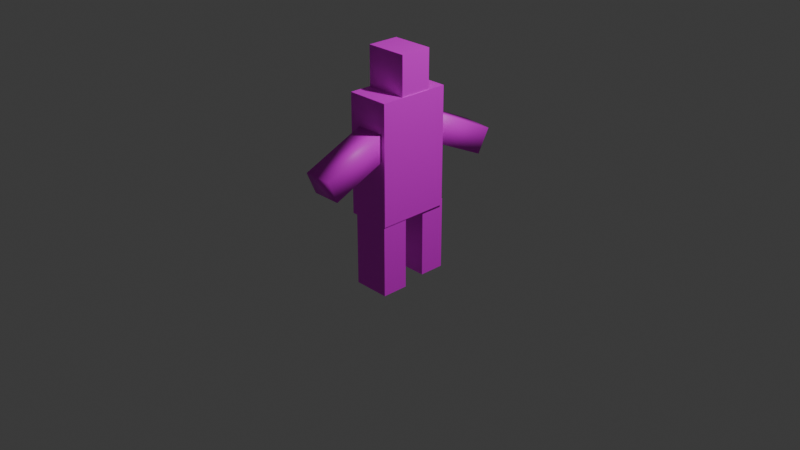 # Source: perso.blend  (saved by Blender 4.0.36; exported with 4.5.12 LTS)
import bpy
from mathutils import Matrix  # noqa: F401  (used for matrix-valued properties, if any)

bpy.ops.wm.read_factory_settings(use_empty=True)
scene = bpy.context.scene
scene.name = 'Scene'

# ---- collections
col_collection = bpy.data.collections.new('Collection'); scene.collection.children.link(col_collection)

# ---- images (referenced by path relative to the original .blend; pixels are not part of the script)
import os
ASSET_DIR = os.environ.get("B2B_ASSET_DIR", "")  # directory of the original .blend (textures are referenced by path, not embedded)
HERE = os.path.dirname(os.path.abspath(__file__))  # packed textures are extracted next to this script under _unpacked/

def load_image(name, relpath, width, height, colorspace="sRGB"):
    """Load a texture the original file referenced (path relative to the .blend, or extracted next to this script)."""
    p = next((c for c in (os.path.join(HERE, relpath), os.path.join(ASSET_DIR, relpath)) if relpath and os.path.exists(c)), "")
    if p:
        img = bpy.data.images.load(p, check_existing=True)
        img.name = name
    else:  # same state as the original file: an image datablock whose file is absent (Cycles renders it pink)
        img = bpy.data.images.new(name, width, height)
        img.source = "FILE"
        img.filepath = "//" + (relpath or name)
    img.colorspace_settings.name = colorspace
    return img
img_screenshot_from_2024_03_23_18_58_33_png = load_image('Screenshot from 2024-03-23 18-58-33.png', 'Screenshot from 2024-03-23 18-58-33.png', 1024, 1024, 'sRGB')
img_screenshot_from_2024_03_23_19_15_18_png = load_image('Screenshot from 2024-03-23 19-15-18.png', 'Screenshot from 2024-03-23 19-15-18.png', 1024, 1024, 'sRGB')

# ---- materials (node trees are filled in below, after node groups)
mat_material_006 = bpy.data.materials.new('Material.006')
mat_material_006.use_transparent_shadow = False
mat_material_005 = bpy.data.materials.new('Material.005')
mat_material_005.use_transparent_shadow = False
mat_material_003 = bpy.data.materials.new('Material.003')
mat_material_003.use_transparent_shadow = False
mat_material_004 = bpy.data.materials.new('Material.004')
mat_material_004.use_transparent_shadow = False
mat_material_002 = bpy.data.materials.new('Material.002')
mat_material_002.use_transparent_shadow = False
mat_material_001 = bpy.data.materials.new('Material.001')
mat_material_001.use_transparent_shadow = False

# ---- node groups
ng_auto_smooth = bpy.data.node_groups.new('Auto Smooth', 'GeometryNodeTree')
_s = ng_auto_smooth.interface.new_socket(name='Geometry', in_out='OUTPUT', socket_type='NodeSocketGeometry')
_s = ng_auto_smooth.interface.new_socket(name='Geometry', in_out='INPUT', socket_type='NodeSocketGeometry')
_s = ng_auto_smooth.interface.new_socket(name='Angle', in_out='INPUT', socket_type='NodeSocketFloat')
_s.subtype = 'ANGLE'
_s.min_value = 0.0
_s.max_value = 3.142
ng_auto_smooth.is_modifier = True
_N = ng_auto_smooth.nodes; _L = ng_auto_smooth.links
n0 = _N.new('NodeGroupOutput'); n0.name = 'Group Output'; n0.location = (480, -100)
n1 = _N.new('NodeGroupInput'); n1.name = 'Group Input'; n1.location = (-420, -300)
n2 = _N.new('NodeGroupInput'); n2.name = 'Group Input.001'; n2.location = (-60, -100)
n3 = _N.new('GeometryNodeSetShadeSmooth'); n3.name = 'Set Shade Smooth'; n3.location = (120, -100)
n3.domain = 'EDGE'
n4 = _N.new('GeometryNodeSetShadeSmooth'); n4.name = 'Set Shade Smooth.001'; n4.location = (300, -100)
n5 = _N.new('GeometryNodeInputMeshEdgeAngle'); n5.name = 'Edge Angle'; n5.location = (-420, -220)
n6 = _N.new('GeometryNodeInputEdgeSmooth'); n6.name = 'Is Edge Smooth'; n6.location = (-60, -160)
n7 = _N.new('GeometryNodeInputShadeSmooth'); n7.name = 'Is Face Smooth'; n7.location = (-240, -340)
n8 = _N.new('FunctionNodeBooleanMath'); n8.name = 'Boolean Math'; n8.location = (-60, -220)
n9 = _N.new('FunctionNodeCompare'); n9.name = 'Compare'; n9.location = (-240, -180)
n9.operation = 'LESS_EQUAL'
_L.new(n5.outputs[0], n9.inputs[0])
_L.new(n4.outputs[0], n0.inputs[0])
_L.new(n1.outputs[1], n9.inputs[1])
_L.new(n9.outputs[0], n8.inputs[0])
_L.new(n7.outputs[0], n8.inputs[1])
_L.new(n2.outputs[0], n3.inputs[0])
_L.new(n6.outputs[0], n3.inputs[1])
_L.new(n3.outputs[0], n4.inputs[0])
_L.new(n8.outputs[0], n3.inputs[2])
n0.is_active_output = True

# ---- material node trees
mat_material_006.use_nodes = True; mat_material_006.node_tree.nodes.clear()
_N = mat_material_006.node_tree.nodes; _L = mat_material_006.node_tree.links
n0 = _N.new('ShaderNodeBsdfPrincipled'); n0.name = 'Principled BSDF'; n0.location = (10, 300)
n0.inputs[3].default_value = 1.45
n1 = _N.new('ShaderNodeOutputMaterial'); n1.name = 'Material Output'; n1.location = (300, 300)
n2 = _N.new('ShaderNodeTexImage'); n2.name = 'Image Texture'; n2.location = (-280, 280)
n2.image = img_screenshot_from_2024_03_23_18_58_33_png
n2.interpolation = 'Smart'
n2.extension = 'EXTEND'
_L.new(n0.outputs[0], n1.inputs[0])
_L.new(n2.outputs[0], n0.inputs[0])
n1.is_active_output = True
mat_material_005.use_nodes = True; mat_material_005.node_tree.nodes.clear()
_N = mat_material_005.node_tree.nodes; _L = mat_material_005.node_tree.links
n0 = _N.new('ShaderNodeBsdfPrincipled'); n0.name = 'Principled BSDF'; n0.location = (10, 300)
n0.inputs[3].default_value = 1.45
n1 = _N.new('ShaderNodeOutputMaterial'); n1.name = 'Material Output'; n1.location = (300, 300)
n2 = _N.new('ShaderNodeTexImage'); n2.name = 'Image Texture'; n2.location = (-280, 280)
n2.image = img_screenshot_from_2024_03_23_18_58_33_png
_L.new(n0.outputs[0], n1.inputs[0])
_L.new(n2.outputs[0], n0.inputs[0])
n1.is_active_output = True
mat_material_003.use_nodes = True; mat_material_003.node_tree.nodes.clear()
_N = mat_material_003.node_tree.nodes; _L = mat_material_003.node_tree.links
n0 = _N.new('ShaderNodeBsdfPrincipled'); n0.name = 'Principled BSDF'; n0.location = (10, 300)
n0.inputs[3].default_value = 1.45
n1 = _N.new('ShaderNodeOutputMaterial'); n1.name = 'Material Output'; n1.location = (300, 300)
n2 = _N.new('ShaderNodeTexImage'); n2.name = 'Image Texture'; n2.location = (-280, 280)
n2.image = img_screenshot_from_2024_03_23_19_15_18_png
n2.interpolation = 'Smart'
n2.extension = 'MIRROR'
_L.new(n0.outputs[0], n1.inputs[0])
_L.new(n2.outputs[0], n0.inputs[0])
n1.is_active_output = True
mat_material_004.use_nodes = True; mat_material_004.node_tree.nodes.clear()
_N = mat_material_004.node_tree.nodes; _L = mat_material_004.node_tree.links
n0 = _N.new('ShaderNodeBsdfPrincipled'); n0.name = 'Principled BSDF'; n0.location = (10, 300)
n0.inputs[3].default_value = 1.45
n1 = _N.new('ShaderNodeOutputMaterial'); n1.name = 'Material Output'; n1.location = (300, 300)
n2 = _N.new('ShaderNodeTexImage'); n2.name = 'Image Texture'; n2.location = (-280, 280)
n2.image = img_screenshot_from_2024_03_23_18_58_33_png
_L.new(n0.outputs[0], n1.inputs[0])
_L.new(n2.outputs[0], n0.inputs[0])
n1.is_active_output = True
mat_material_002.use_nodes = True; mat_material_002.node_tree.nodes.clear()
_N = mat_material_002.node_tree.nodes; _L = mat_material_002.node_tree.links
n0 = _N.new('ShaderNodeBsdfPrincipled'); n0.name = 'Principled BSDF'; n0.location = (10, 300)
n0.inputs[3].default_value = 1.45
n1 = _N.new('ShaderNodeOutputMaterial'); n1.name = 'Material Output'; n1.location = (300, 300)
n2 = _N.new('ShaderNodeTexImage'); n2.name = 'Image Texture'; n2.location = (-280, 280)
n2.image = img_screenshot_from_2024_03_23_18_58_33_png
_L.new(n0.outputs[0], n1.inputs[0])
_L.new(n2.outputs[0], n0.inputs[0])
n1.is_active_output = True
mat_material_001.use_nodes = True; mat_material_001.node_tree.nodes.clear()
_N = mat_material_001.node_tree.nodes; _L = mat_material_001.node_tree.links
n0 = _N.new('ShaderNodeBsdfPrincipled'); n0.name = 'Principled BSDF'; n0.location = (10, 300)
n0.inputs[3].default_value = 1.45
n1 = _N.new('ShaderNodeOutputMaterial'); n1.name = 'Material Output'; n1.location = (300, 300)
n2 = _N.new('ShaderNodeTexImage'); n2.name = 'Image Texture'; n2.location = (-280, 280)
n2.image = img_screenshot_from_2024_03_23_18_58_33_png
n2.interpolation = 'Smart'
_L.new(n0.outputs[0], n1.inputs[0])
_L.new(n2.outputs[0], n0.inputs[0])
n1.is_active_output = True

# ---- world
world_world = bpy.data.worlds.new('World'); scene.world = world_world
world_world.use_nodes = True; world_world.node_tree.nodes.clear()
_N = world_world.node_tree.nodes; _L = world_world.node_tree.links
n0 = _N.new('ShaderNodeOutputWorld'); n0.name = 'World Output'; n0.location = (300, 300)
n1 = _N.new('ShaderNodeBackground'); n1.name = 'Background'; n1.location = (10, 300)
n1.inputs[0].default_value = (0.05088, 0.05088, 0.05088, 1.0)
_L.new(n1.outputs[0], n0.inputs[0])
n0.is_active_output = True
world_world.color = (0.05088, 0.05088, 0.05088)
world_world.use_sun_shadow = False
world_world.sun_shadow_jitter_overblur = 0.0

# ---- cameras
cam_camera = bpy.data.cameras.new('Camera')
cam_camera.clip_end = 100.0
cam_camera.ortho_scale = 7.314

# ---- lights
light_light = bpy.data.lights.new('Light', 'POINT')
light_light.transmission_factor = 0.0
light_light.use_soft_falloff = False
light_light.energy = 1000.0
light_light.shadow_soft_size = 0.1
light_light.shadow_maximum_resolution = 0.006
light_light.use_absolute_resolution = True

# ---- meshes
me_cube_002 = bpy.data.meshes.new('Cube.002')
me_cube_002.from_pydata([(-0.08878, -0.07132, -0.2004), (-0.08878, -0.07132, 0.2004), (-0.08878, 0.07132, -0.2004), (-0.08878, 0.07132, 0.2004), (0.08878, -0.07132, -0.2004), (0.08878, -0.07132, 0.2004), (0.08878, 0.07132, -0.2004), (0.08878, 0.07132, 0.2004)], [], [(0, 1, 3, 2), (2, 3, 7, 6), (6, 7, 5, 4), (4, 5, 1, 0), (2, 6, 4, 0), (7, 3, 1, 5)])
_uv = me_cube_002.uv_layers.new(name='UVMap')
_uv.uv.foreach_set('vector', [0.5667, 0.1416, 0.818, 0.1459, 0.818, 0.3959, 0.568, 0.3959, 0.375, 0.25, 0.625, 0.25, 0.625, 0.5, 0.375, 0.5, 0.375, 0.5, 0.625, 0.5, 0.625, 0.75, 0.3734, 0.7473, 0.5495, 0.5612, 0.7995, 0.5625, 0.7995, 0.8112, 0.5495, 0.8112, 0.125, 0.5, 0.375, 0.5, 0.3736, 0.7459, 0.125, 0.75, 0.5747, 0.5574, 0.817, 0.5601, 0.817, 0.8101, 0.5747, 0.806])
me_cube_002.materials.append(mat_material_006)
me_cube_002.update()
me_cube_003 = bpy.data.meshes.new('Cube.003')
me_cube_003.from_pydata([(-0.1096, -0.08924, -0.1888), (-0.1096, -0.08924, 0.1888), (-0.1096, 0.08924, -0.1888), (-0.1096, 0.08924, 0.1888), (0.1096, -0.08924, -0.1888), (0.1096, -0.08924, 0.1888), (0.1096, 0.08924, -0.1888), (0.1096, 0.08924, 0.1888)], [], [(0, 1, 3, 2), (2, 3, 7, 6), (6, 7, 5, 4), (4, 5, 1, 0), (2, 6, 4, 0), (7, 3, 1, 5)])
_uv = me_cube_003.uv_layers.new(name='UVMap')
_uv.uv.foreach_set('vector', [0.375, 0.0, 0.625, 0.0, 0.625, 0.25, 0.375, 0.25, 0.375, 0.25, 0.625, 0.25, 0.625, 0.5, 0.375, 0.5, 0.375, 0.5, 0.625, 0.5, 0.625, 0.75, 0.375, 0.75, 0.375, 0.75, 0.625, 0.75, 0.625, 1.0, 0.375, 1.0, 0.125, 0.5, 0.375, 0.5, 0.375, 0.75, 0.125, 0.75, 0.625, 0.5, 0.875, 0.5, 0.875, 0.75, 0.625, 0.75])
me_cube_003.materials.append(mat_material_005)
me_cube_003.update()
me_cube_004 = bpy.data.meshes.new('Cube.004')
me_cube_004.from_pydata([(-0.1195, -0.2412, -0.491), (-0.1195, -0.2412, 0.491), (-0.1195, 0.2412, -0.491), (-0.1195, 0.2412, 0.491), (0.1195, -0.2412, -0.491), (0.1195, -0.2412, 0.491), (0.1195, 0.2412, -0.491), (0.1195, 0.2412, 0.491)], [], [(0, 1, 3, 2), (2, 3, 7, 6), (6, 7, 5, 4), (4, 5, 1, 0), (2, 6, 4, 0), (7, 3, 1, 5)])
me_cube_004.polygons.foreach_set('use_smooth', [True] * 6)
_uv = me_cube_004.uv_layers.new(name='UVMap')
_uv.uv.foreach_set('vector', [0.375, 0.0, 0.625, 0.0, 0.625, 0.25, 0.375, 0.25, 0.375, 0.25, 0.625, 0.25, 0.625, 0.5, 0.375, 0.5, 0.375, 0.5, 0.625, 0.5, 0.625, 0.75, 0.375, 0.75, 0.375, 0.75, 0.625, 0.75, 0.625, 1.0, 0.375, 1.0, 0.125, 0.5, 0.375, 0.5, 0.375, 0.75, 0.125, 0.75, 0.625, 0.5, 0.875, 0.5, 0.875, 0.75, 0.625, 0.75])
me_cube_004.materials.append(mat_material_003)
me_cube_004.update()
me_cube_005 = bpy.data.meshes.new('Cube.005')
me_cube_005.from_pydata([(-0.1168, -0.0888, -0.1069), (-0.1168, -0.0888, 0.1069), (-0.1168, 0.0888, -0.1069), (-0.1168, 0.0888, 0.1069), (0.1168, -0.0888, -0.1069), (0.1168, -0.0888, 0.1069), (0.1168, 0.0888, -0.1069), (0.1168, 0.0888, 0.1069)], [], [(0, 1, 3, 2), (2, 3, 7, 6), (6, 7, 5, 4), (4, 5, 1, 0), (2, 6, 4, 0), (7, 3, 1, 5)])
_uv = me_cube_005.uv_layers.new(name='UVMap')
_uv.uv.foreach_set('vector', [0.375, 0.0, 0.625, 0.0, 0.625, 0.25, 0.375, 0.25, 0.375, 0.25, 0.625, 0.25, 0.625, 0.5, 0.375, 0.5, 0.375, 0.5, 0.625, 0.5, 0.625, 0.75, 0.375, 0.75, 0.375, 0.75, 0.625, 0.75, 0.625, 1.0, 0.375, 1.0, 0.125, 0.5, 0.375, 0.5, 0.375, 0.75, 0.125, 0.75, 0.625, 0.5, 0.875, 0.5, 0.875, 0.75, 0.625, 0.75])
me_cube_005.materials.append(mat_material_004)
me_cube_005.update()
me_cube_006 = bpy.data.meshes.new('Cube.006')
me_cube_006.from_pydata([(-0.06681, -0.1198, -0.2013), (-0.06681, -0.1198, 0.2013), (-0.06681, 0.1198, -0.2013), (-0.06681, 0.1198, 0.2013), (0.06681, -0.1198, -0.2013), (0.06681, -0.1198, 0.2013), (0.06681, 0.1198, -0.2013), (0.06681, 0.1198, 0.2013)], [], [(0, 1, 3, 2), (2, 3, 7, 6), (6, 7, 5, 4), (4, 5, 1, 0), (2, 6, 4, 0), (7, 3, 1, 5)])
me_cube_006.polygons.foreach_set('use_smooth', [True] * 6)
_uv = me_cube_006.uv_layers.new(name='UVMap')
_uv.uv.foreach_set('vector', [0.375, 0.0, 0.625, 0.0, 0.625, 0.25, 0.375, 0.25, 0.375, 0.25, 0.625, 0.25, 0.625, 0.5, 0.375, 0.5, 0.375, 0.5, 0.625, 0.5, 0.625, 0.75, 0.375, 0.75, 0.375, 0.75, 0.625, 0.75, 0.625, 1.0, 0.375, 1.0, 0.125, 0.5, 0.375, 0.5, 0.375, 0.75, 0.125, 0.75, 0.625, 0.5, 0.875, 0.5, 0.875, 0.75, 0.625, 0.75])
me_cube_006.materials.append(mat_material_002)
me_cube_006.update()
me_cube_007 = bpy.data.meshes.new('Cube.007')
me_cube_007.from_pydata([(-0.07665, -0.1141, -0.2407), (-0.07665, -0.1141, 0.2407), (-0.07665, 0.1141, -0.2407), (-0.07665, 0.1141, 0.2407), (0.07665, -0.1141, -0.2407), (0.07665, -0.1141, 0.2407), (0.07665, 0.1141, -0.2407), (0.07665, 0.1141, 0.2407)], [], [(0, 1, 3, 2), (2, 3, 7, 6), (6, 7, 5, 4), (4, 5, 1, 0), (2, 6, 4, 0), (7, 3, 1, 5)])
me_cube_007.polygons.foreach_set('use_smooth', [True] * 6)
_uv = me_cube_007.uv_layers.new(name='UVMap')
_uv.uv.foreach_set('vector', [0.375, 0.0, 0.625, 0.0, 0.625, 0.25, 0.375, 0.25, 0.375, 0.25, 0.625, 0.25, 0.625, 0.5, 0.375, 0.5, 0.375, 0.5, 0.625, 0.5, 0.625, 0.75, 0.375, 0.75, 0.375, 0.75, 0.625, 0.75, 0.625, 1.0, 0.375, 1.0, 0.125, 0.5, 0.375, 0.5, 0.375, 0.75, 0.125, 0.75, 0.625, 0.5, 0.875, 0.5, 0.875, 0.75, 0.625, 0.75])
me_cube_007.materials.append(mat_material_001)
me_cube_007.update()

# ---- objects
ob_light = bpy.data.objects.new('Light', light_light)
ob_camera = bpy.data.objects.new('Camera', cam_camera)
ob_cube = bpy.data.objects.new('Cube', me_cube_002)
ob_cube_001 = bpy.data.objects.new('Cube.001', me_cube_003)
ob_cube_002 = bpy.data.objects.new('Cube.002', me_cube_004)
ob_cube_003 = bpy.data.objects.new('Cube.003', me_cube_005)
ob_cube_004 = bpy.data.objects.new('Cube.004', me_cube_006)
ob_cube_005 = bpy.data.objects.new('Cube.005', me_cube_007)

# ---- transforms, parenting, visibility, modifiers, constraints
ob_light.location = (4.076, 1.005, 5.904)
ob_light.rotation_euler = (0.6503, 0.05522, 1.866)
ob_light.lock_rotations_4d = False
ob_light.empty_display_type = 'ARROWS'
ob_light.color = (0.0, 0.0, 0.0, 0.0)
ob_light.lineart.crease_threshold = 0.0
ob_camera.location = (7.359, -6.926, 4.958)
ob_camera.rotation_euler = (1.109, 0.0, 0.8149)
ob_camera.lock_rotations_4d = False
ob_camera.empty_display_type = 'ARROWS'
ob_camera.color = (0.0, 0.0, 0.0, 0.0)
ob_camera.display_type = 'WIRE'
ob_camera.lineart.crease_threshold = 0.0
ob_cube.location = (0.05312, 0.2472, -0.2078)
ob_cube.scale = (1.936, 1.936, 1.936)
ob_cube_001.location = (0.04021, -0.2794, -0.2302)
ob_cube_001.scale = (1.818, 1.619, 2.157)
ob_cube_002.location = (0.01622, -0.03381, 0.766)
ob_cube_002.scale = (1.936, 1.613, 1.297)
_m = ob_cube_002.modifiers.new('Auto Smooth', 'NODES')
_m.node_group = ng_auto_smooth
_gi = [s.identifier for s in ng_auto_smooth.interface.items_tree if s.item_type == 'SOCKET' and s.in_out == 'INPUT']
_m[_gi[1]] = 0.5236  # Angle
ob_cube_003.location = (0.01327, -0.01091, 1.61)
ob_cube_003.scale = (1.936, 1.936, 1.936)
ob_cube_004.location = (0.04985, -0.6861, 0.8303)
ob_cube_004.rotation_euler = (1.438e-07, -1.982, 1.571)
ob_cube_004.scale = (1.922, 1.29, 1.863)
ob_cube_005.location = (0.02678, 0.6549, 0.8041)
ob_cube_005.rotation_euler = (0.06897, -2.009, -1.703)
ob_cube_005.scale = (1.87, 1.438, 1.612)

# ---- collection membership
col_collection.objects.link(ob_light)
col_collection.objects.link(ob_camera)
col_collection.objects.link(ob_cube)
col_collection.objects.link(ob_cube_001)
col_collection.objects.link(ob_cube_002)
col_collection.objects.link(ob_cube_003)
col_collection.objects.link(ob_cube_004)
col_collection.objects.link(ob_cube_005)

# ---- scene / render settings (as saved in the file)
scene.camera = ob_camera
scene.frame_start = 1; scene.frame_end = 250; scene.frame_set(1)
scene.render.engine = 'BLENDER_EEVEE_NEXT'
scene.cycles.sampling_pattern = 'TABULATED_SOBOL'
bpy.context.view_layer.update()
